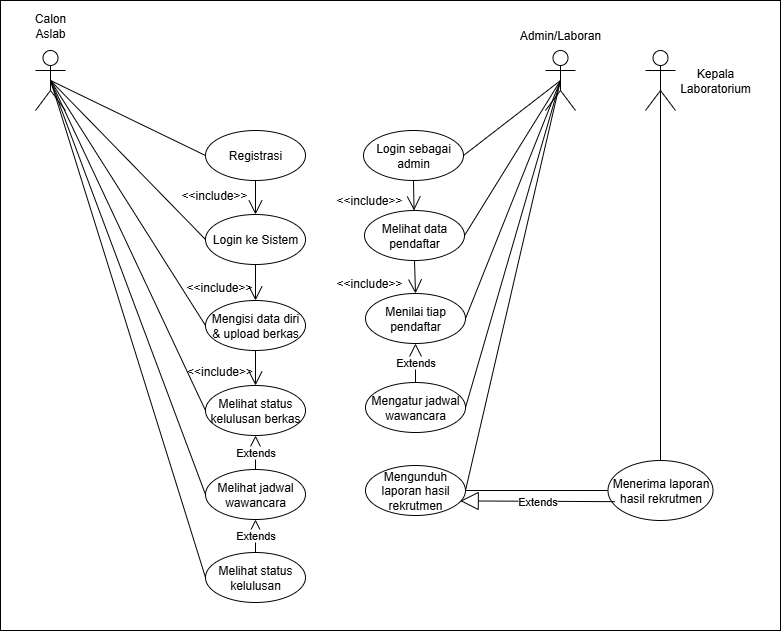

The diagram above was exported from draw.io. Its source (the exported page's mxGraphModel, read from the mxfile embedded in the PNG):
<mxGraphModel dx="670" dy="398" grid="1" gridSize="10" guides="1" tooltips="1" connect="1" arrows="1" fold="1" page="1" pageScale="1" pageWidth="827" pageHeight="1169" math="0" shadow="0">
  <root>
    <mxCell id="0" />
    <mxCell id="1" parent="0" />
    <mxCell id="8SkLFQ8GfBH5knu2EobZ-1" value="" style="rounded=0;whiteSpace=wrap;html=1;fillColor=none;" parent="1" vertex="1">
      <mxGeometry x="20" y="40" width="780" height="630" as="geometry" />
    </mxCell>
    <mxCell id="8SkLFQ8GfBH5knu2EobZ-2" value="" style="shape=umlActor;verticalLabelPosition=bottom;verticalAlign=top;html=1;" parent="1" vertex="1">
      <mxGeometry x="55" y="90" width="30" height="60" as="geometry" />
    </mxCell>
    <mxCell id="8SkLFQ8GfBH5knu2EobZ-3" value="" style="shape=umlActor;verticalLabelPosition=bottom;verticalAlign=top;html=1;" parent="1" vertex="1">
      <mxGeometry x="565" y="90" width="30" height="60" as="geometry" />
    </mxCell>
    <mxCell id="8SkLFQ8GfBH5knu2EobZ-5" value="Registrasi" style="ellipse;whiteSpace=wrap;html=1;" parent="1" vertex="1">
      <mxGeometry x="225" y="170" width="100" height="50" as="geometry" />
    </mxCell>
    <mxCell id="8SkLFQ8GfBH5knu2EobZ-6" value="Login ke Sistem" style="ellipse;whiteSpace=wrap;html=1;" parent="1" vertex="1">
      <mxGeometry x="225" y="254" width="100" height="50" as="geometry" />
    </mxCell>
    <mxCell id="8SkLFQ8GfBH5knu2EobZ-7" value="Mengisi data diri &amp;amp; upload berkas" style="ellipse;whiteSpace=wrap;html=1;" parent="1" vertex="1">
      <mxGeometry x="225" y="340" width="100" height="50" as="geometry" />
    </mxCell>
    <mxCell id="8SkLFQ8GfBH5knu2EobZ-8" value="Melihat status kelulusan berkas" style="ellipse;whiteSpace=wrap;html=1;" parent="1" vertex="1">
      <mxGeometry x="225" y="425" width="100" height="50" as="geometry" />
    </mxCell>
    <mxCell id="8SkLFQ8GfBH5knu2EobZ-9" value="Melihat jadwal wawancara" style="ellipse;whiteSpace=wrap;html=1;" parent="1" vertex="1">
      <mxGeometry x="225" y="509" width="100" height="50" as="geometry" />
    </mxCell>
    <mxCell id="8SkLFQ8GfBH5knu2EobZ-10" value="Melihat status kelulusan" style="ellipse;whiteSpace=wrap;html=1;" parent="1" vertex="1">
      <mxGeometry x="225" y="592" width="100" height="50" as="geometry" />
    </mxCell>
    <mxCell id="8SkLFQ8GfBH5knu2EobZ-11" value="Login sebagai admin" style="ellipse;whiteSpace=wrap;html=1;" parent="1" vertex="1">
      <mxGeometry x="383" y="170" width="100" height="50" as="geometry" />
    </mxCell>
    <mxCell id="8SkLFQ8GfBH5knu2EobZ-12" value="Melihat data pendaftar" style="ellipse;whiteSpace=wrap;html=1;" parent="1" vertex="1">
      <mxGeometry x="384" y="250" width="100" height="50" as="geometry" />
    </mxCell>
    <mxCell id="8SkLFQ8GfBH5knu2EobZ-13" value="Menilai tiap pendaftar" style="ellipse;whiteSpace=wrap;html=1;" parent="1" vertex="1">
      <mxGeometry x="385" y="333" width="100" height="50" as="geometry" />
    </mxCell>
    <mxCell id="8SkLFQ8GfBH5knu2EobZ-14" value="Mengatur jadwal wawancara" style="ellipse;whiteSpace=wrap;html=1;" parent="1" vertex="1">
      <mxGeometry x="385" y="422" width="100" height="50" as="geometry" />
    </mxCell>
    <mxCell id="8SkLFQ8GfBH5knu2EobZ-15" value="Mengunduh laporan hasil rekrutmen" style="ellipse;whiteSpace=wrap;html=1;" parent="1" vertex="1">
      <mxGeometry x="385" y="505" width="100" height="50" as="geometry" />
    </mxCell>
    <mxCell id="8SkLFQ8GfBH5knu2EobZ-24" value="" style="shape=umlActor;verticalLabelPosition=bottom;verticalAlign=top;html=1;" parent="1" vertex="1">
      <mxGeometry x="665" y="90" width="30" height="60" as="geometry" />
    </mxCell>
    <mxCell id="8SkLFQ8GfBH5knu2EobZ-25" value="Menerima laporan hasil rekrutmen" style="ellipse;whiteSpace=wrap;html=1;" parent="1" vertex="1">
      <mxGeometry x="627.5" y="500" width="105" height="60" as="geometry" />
    </mxCell>
    <mxCell id="8SkLFQ8GfBH5knu2EobZ-26" value="" style="endArrow=none;html=1;rounded=0;entryX=0;entryY=0.5;entryDx=0;entryDy=0;exitX=1;exitY=0.5;exitDx=0;exitDy=0;" parent="1" source="8SkLFQ8GfBH5knu2EobZ-15" target="8SkLFQ8GfBH5knu2EobZ-25" edge="1">
      <mxGeometry width="50" height="50" relative="1" as="geometry">
        <mxPoint x="475" y="460" as="sourcePoint" />
        <mxPoint x="525" y="410" as="targetPoint" />
      </mxGeometry>
    </mxCell>
    <mxCell id="8SkLFQ8GfBH5knu2EobZ-27" value="" style="endArrow=none;html=1;rounded=0;entryX=0.5;entryY=0.5;entryDx=0;entryDy=0;entryPerimeter=0;exitX=0.5;exitY=0;exitDx=0;exitDy=0;" parent="1" source="8SkLFQ8GfBH5knu2EobZ-25" target="8SkLFQ8GfBH5knu2EobZ-24" edge="1">
      <mxGeometry width="50" height="50" relative="1" as="geometry">
        <mxPoint x="665" y="390" as="sourcePoint" />
        <mxPoint x="715" y="340" as="targetPoint" />
      </mxGeometry>
    </mxCell>
    <mxCell id="8SkLFQ8GfBH5knu2EobZ-28" value="" style="endArrow=none;html=1;rounded=0;exitX=0;exitY=0.5;exitDx=0;exitDy=0;entryX=0.5;entryY=0.5;entryDx=0;entryDy=0;entryPerimeter=0;" parent="1" source="8SkLFQ8GfBH5knu2EobZ-5" target="8SkLFQ8GfBH5knu2EobZ-2" edge="1">
      <mxGeometry width="50" height="50" relative="1" as="geometry">
        <mxPoint x="145" y="170" as="sourcePoint" />
        <mxPoint x="205" y="150" as="targetPoint" />
      </mxGeometry>
    </mxCell>
    <mxCell id="8SkLFQ8GfBH5knu2EobZ-29" value="" style="endArrow=none;html=1;rounded=0;exitX=0;exitY=0.5;exitDx=0;exitDy=0;entryX=0.5;entryY=0.5;entryDx=0;entryDy=0;entryPerimeter=0;" parent="1" source="8SkLFQ8GfBH5knu2EobZ-7" target="8SkLFQ8GfBH5knu2EobZ-2" edge="1">
      <mxGeometry width="50" height="50" relative="1" as="geometry">
        <mxPoint x="155" y="320" as="sourcePoint" />
        <mxPoint x="205" y="270" as="targetPoint" />
      </mxGeometry>
    </mxCell>
    <mxCell id="8SkLFQ8GfBH5knu2EobZ-30" value="" style="endArrow=none;html=1;rounded=0;entryX=0;entryY=0.5;entryDx=0;entryDy=0;exitX=0.5;exitY=0.5;exitDx=0;exitDy=0;exitPerimeter=0;" parent="1" source="8SkLFQ8GfBH5knu2EobZ-2" target="8SkLFQ8GfBH5knu2EobZ-6" edge="1">
      <mxGeometry width="50" height="50" relative="1" as="geometry">
        <mxPoint x="155" y="260" as="sourcePoint" />
        <mxPoint x="205" y="210" as="targetPoint" />
      </mxGeometry>
    </mxCell>
    <mxCell id="8SkLFQ8GfBH5knu2EobZ-31" value="Calon Aslab" style="text;html=1;align=center;verticalAlign=middle;whiteSpace=wrap;rounded=0;" parent="1" vertex="1">
      <mxGeometry x="40" y="50" width="60" height="30" as="geometry" />
    </mxCell>
    <mxCell id="8SkLFQ8GfBH5knu2EobZ-32" value="Kepala Laboratorium" style="text;html=1;align=center;verticalAlign=middle;whiteSpace=wrap;rounded=0;" parent="1" vertex="1">
      <mxGeometry x="705" y="105" width="60" height="30" as="geometry" />
    </mxCell>
    <mxCell id="8SkLFQ8GfBH5knu2EobZ-33" value="" style="endArrow=none;html=1;rounded=0;exitX=0;exitY=0.5;exitDx=0;exitDy=0;entryX=0.5;entryY=0.5;entryDx=0;entryDy=0;entryPerimeter=0;" parent="1" source="8SkLFQ8GfBH5knu2EobZ-8" target="8SkLFQ8GfBH5knu2EobZ-2" edge="1">
      <mxGeometry width="50" height="50" relative="1" as="geometry">
        <mxPoint x="155" y="390" as="sourcePoint" />
        <mxPoint x="205" y="340" as="targetPoint" />
      </mxGeometry>
    </mxCell>
    <mxCell id="8SkLFQ8GfBH5knu2EobZ-34" value="" style="endArrow=none;html=1;rounded=0;exitX=0;exitY=0.5;exitDx=0;exitDy=0;entryX=0.5;entryY=0.5;entryDx=0;entryDy=0;entryPerimeter=0;" parent="1" source="8SkLFQ8GfBH5knu2EobZ-9" target="8SkLFQ8GfBH5knu2EobZ-2" edge="1">
      <mxGeometry width="50" height="50" relative="1" as="geometry">
        <mxPoint x="135" y="410" as="sourcePoint" />
        <mxPoint x="185" y="360" as="targetPoint" />
      </mxGeometry>
    </mxCell>
    <mxCell id="8SkLFQ8GfBH5knu2EobZ-35" value="" style="endArrow=none;html=1;rounded=0;exitX=0;exitY=0.5;exitDx=0;exitDy=0;entryX=0.5;entryY=0.5;entryDx=0;entryDy=0;entryPerimeter=0;" parent="1" source="8SkLFQ8GfBH5knu2EobZ-10" target="8SkLFQ8GfBH5knu2EobZ-2" edge="1">
      <mxGeometry width="50" height="50" relative="1" as="geometry">
        <mxPoint x="165" y="510" as="sourcePoint" />
        <mxPoint x="215" y="460" as="targetPoint" />
      </mxGeometry>
    </mxCell>
    <mxCell id="8SkLFQ8GfBH5knu2EobZ-36" value="" style="endArrow=none;html=1;rounded=0;entryX=0.5;entryY=0.5;entryDx=0;entryDy=0;entryPerimeter=0;exitX=1;exitY=0.5;exitDx=0;exitDy=0;" parent="1" source="8SkLFQ8GfBH5knu2EobZ-11" target="8SkLFQ8GfBH5knu2EobZ-3" edge="1">
      <mxGeometry width="50" height="50" relative="1" as="geometry">
        <mxPoint x="475" y="200" as="sourcePoint" />
        <mxPoint x="525" y="150" as="targetPoint" />
      </mxGeometry>
    </mxCell>
    <mxCell id="8SkLFQ8GfBH5knu2EobZ-37" value="" style="endArrow=none;html=1;rounded=0;exitX=1;exitY=0.5;exitDx=0;exitDy=0;entryX=0.5;entryY=0.5;entryDx=0;entryDy=0;entryPerimeter=0;" parent="1" source="8SkLFQ8GfBH5knu2EobZ-12" target="8SkLFQ8GfBH5knu2EobZ-3" edge="1">
      <mxGeometry width="50" height="50" relative="1" as="geometry">
        <mxPoint x="485" y="243" as="sourcePoint" />
        <mxPoint x="535" y="193" as="targetPoint" />
      </mxGeometry>
    </mxCell>
    <mxCell id="8SkLFQ8GfBH5knu2EobZ-38" value="" style="endArrow=none;html=1;rounded=0;exitX=1;exitY=0.5;exitDx=0;exitDy=0;entryX=0.5;entryY=0.5;entryDx=0;entryDy=0;entryPerimeter=0;" parent="1" source="8SkLFQ8GfBH5knu2EobZ-13" target="8SkLFQ8GfBH5knu2EobZ-3" edge="1">
      <mxGeometry width="50" height="50" relative="1" as="geometry">
        <mxPoint x="485" y="300" as="sourcePoint" />
        <mxPoint x="535" y="250" as="targetPoint" />
      </mxGeometry>
    </mxCell>
    <mxCell id="8SkLFQ8GfBH5knu2EobZ-39" value="Admin/Laboran" style="text;html=1;align=center;verticalAlign=middle;whiteSpace=wrap;rounded=0;" parent="1" vertex="1">
      <mxGeometry x="550" y="60" width="60" height="30" as="geometry" />
    </mxCell>
    <mxCell id="8SkLFQ8GfBH5knu2EobZ-40" value="" style="endArrow=none;html=1;rounded=0;entryX=0.5;entryY=0.5;entryDx=0;entryDy=0;entryPerimeter=0;exitX=1;exitY=0.5;exitDx=0;exitDy=0;" parent="1" source="8SkLFQ8GfBH5knu2EobZ-14" target="8SkLFQ8GfBH5knu2EobZ-3" edge="1">
      <mxGeometry width="50" height="50" relative="1" as="geometry">
        <mxPoint x="475" y="390" as="sourcePoint" />
        <mxPoint x="525" y="340" as="targetPoint" />
      </mxGeometry>
    </mxCell>
    <mxCell id="8SkLFQ8GfBH5knu2EobZ-41" value="" style="endArrow=none;html=1;rounded=0;entryX=0.5;entryY=0.5;entryDx=0;entryDy=0;entryPerimeter=0;exitX=1;exitY=0.5;exitDx=0;exitDy=0;" parent="1" source="8SkLFQ8GfBH5knu2EobZ-15" target="8SkLFQ8GfBH5knu2EobZ-3" edge="1">
      <mxGeometry width="50" height="50" relative="1" as="geometry">
        <mxPoint x="475" y="450" as="sourcePoint" />
        <mxPoint x="525" y="400" as="targetPoint" />
      </mxGeometry>
    </mxCell>
    <mxCell id="8SkLFQ8GfBH5knu2EobZ-43" value="&amp;lt;&amp;lt;include&amp;gt;&amp;gt;" style="text;html=1;align=center;verticalAlign=middle;whiteSpace=wrap;rounded=0;" parent="1" vertex="1">
      <mxGeometry x="204" y="220" width="60" height="30" as="geometry" />
    </mxCell>
    <mxCell id="8SkLFQ8GfBH5knu2EobZ-44" value="&amp;lt;&amp;lt;include&amp;gt;&amp;gt;" style="text;html=1;align=center;verticalAlign=middle;whiteSpace=wrap;rounded=0;rotation=0;" parent="1" vertex="1">
      <mxGeometry x="219" y="401" width="41" height="20" as="geometry" />
    </mxCell>
    <mxCell id="8SkLFQ8GfBH5knu2EobZ-46" value="&amp;lt;&amp;lt;include&amp;gt;&amp;gt;" style="text;html=1;align=center;verticalAlign=middle;whiteSpace=wrap;rounded=0;rotation=0;" parent="1" vertex="1">
      <mxGeometry x="214" y="317" width="50" height="20" as="geometry" />
    </mxCell>
    <mxCell id="8SkLFQ8GfBH5knu2EobZ-50" value="&amp;lt;&amp;lt;include&amp;gt;&amp;gt;" style="text;html=1;align=center;verticalAlign=middle;whiteSpace=wrap;rounded=0;rotation=0;" parent="1" vertex="1">
      <mxGeometry x="364" y="313" width="50" height="20" as="geometry" />
    </mxCell>
    <mxCell id="8SkLFQ8GfBH5knu2EobZ-51" value="Extends" style="endArrow=block;endSize=16;endFill=0;html=1;rounded=0;entryX=0.5;entryY=1;entryDx=0;entryDy=0;exitX=0.5;exitY=0;exitDx=0;exitDy=0;" parent="1" source="8SkLFQ8GfBH5knu2EobZ-9" target="8SkLFQ8GfBH5knu2EobZ-8" edge="1">
      <mxGeometry width="160" relative="1" as="geometry">
        <mxPoint x="295" y="510" as="sourcePoint" />
        <mxPoint x="455" y="510" as="targetPoint" />
      </mxGeometry>
    </mxCell>
    <mxCell id="8SkLFQ8GfBH5knu2EobZ-53" value="&amp;lt;&amp;lt;include&amp;gt;&amp;gt;" style="text;html=1;align=center;verticalAlign=middle;whiteSpace=wrap;rounded=0;rotation=0;" parent="1" vertex="1">
      <mxGeometry x="364" y="230" width="50" height="20" as="geometry" />
    </mxCell>
    <mxCell id="8SkLFQ8GfBH5knu2EobZ-54" value="Extends" style="endArrow=block;endSize=16;endFill=0;html=1;rounded=0;exitX=0.5;exitY=0;exitDx=0;exitDy=0;entryX=0.5;entryY=1;entryDx=0;entryDy=0;" parent="1" source="8SkLFQ8GfBH5knu2EobZ-10" target="8SkLFQ8GfBH5knu2EobZ-9" edge="1">
      <mxGeometry width="160" relative="1" as="geometry">
        <mxPoint x="195" y="570" as="sourcePoint" />
        <mxPoint x="275" y="560" as="targetPoint" />
      </mxGeometry>
    </mxCell>
    <mxCell id="8SkLFQ8GfBH5knu2EobZ-55" value="Extends" style="endArrow=block;endSize=16;endFill=0;html=1;rounded=0;exitX=0.066;exitY=0.686;exitDx=0;exitDy=0;exitPerimeter=0;entryX=0.947;entryY=0.708;entryDx=0;entryDy=0;entryPerimeter=0;" parent="1" source="8SkLFQ8GfBH5knu2EobZ-25" target="8SkLFQ8GfBH5knu2EobZ-15" edge="1">
      <mxGeometry width="160" relative="1" as="geometry">
        <mxPoint x="485" y="540" as="sourcePoint" />
        <mxPoint x="625" y="549" as="targetPoint" />
      </mxGeometry>
    </mxCell>
    <mxCell id="8SkLFQ8GfBH5knu2EobZ-59" value="" style="endArrow=open;endFill=1;endSize=12;html=1;rounded=0;entryX=0.5;entryY=0;entryDx=0;entryDy=0;exitX=0.5;exitY=1;exitDx=0;exitDy=0;" parent="1" source="8SkLFQ8GfBH5knu2EobZ-5" target="8SkLFQ8GfBH5knu2EobZ-6" edge="1">
      <mxGeometry width="160" relative="1" as="geometry">
        <mxPoint x="280" y="228" as="sourcePoint" />
        <mxPoint x="440" y="228" as="targetPoint" />
      </mxGeometry>
    </mxCell>
    <mxCell id="8SkLFQ8GfBH5knu2EobZ-60" value="" style="endArrow=open;endFill=1;endSize=12;html=1;rounded=0;exitX=0.5;exitY=1;exitDx=0;exitDy=0;entryX=0.5;entryY=0;entryDx=0;entryDy=0;" parent="1" source="8SkLFQ8GfBH5knu2EobZ-6" target="8SkLFQ8GfBH5knu2EobZ-7" edge="1">
      <mxGeometry width="160" relative="1" as="geometry">
        <mxPoint x="310" y="390" as="sourcePoint" />
        <mxPoint x="470" y="390" as="targetPoint" />
      </mxGeometry>
    </mxCell>
    <mxCell id="8SkLFQ8GfBH5knu2EobZ-61" value="" style="endArrow=open;endFill=1;endSize=12;html=1;rounded=0;exitX=0.5;exitY=1;exitDx=0;exitDy=0;entryX=0.5;entryY=0;entryDx=0;entryDy=0;" parent="1" source="8SkLFQ8GfBH5knu2EobZ-7" target="8SkLFQ8GfBH5knu2EobZ-8" edge="1">
      <mxGeometry width="160" relative="1" as="geometry">
        <mxPoint x="310" y="390" as="sourcePoint" />
        <mxPoint x="470" y="390" as="targetPoint" />
      </mxGeometry>
    </mxCell>
    <mxCell id="8SkLFQ8GfBH5knu2EobZ-62" value="" style="endArrow=open;endFill=1;endSize=12;html=1;rounded=0;exitX=0.5;exitY=1;exitDx=0;exitDy=0;" parent="1" source="8SkLFQ8GfBH5knu2EobZ-11" target="8SkLFQ8GfBH5knu2EobZ-12" edge="1">
      <mxGeometry width="160" relative="1" as="geometry">
        <mxPoint x="310" y="320" as="sourcePoint" />
        <mxPoint x="470" y="320" as="targetPoint" />
      </mxGeometry>
    </mxCell>
    <mxCell id="8SkLFQ8GfBH5knu2EobZ-63" value="" style="endArrow=open;endFill=1;endSize=12;html=1;rounded=0;exitX=0.5;exitY=1;exitDx=0;exitDy=0;entryX=0.5;entryY=0;entryDx=0;entryDy=0;" parent="1" source="8SkLFQ8GfBH5knu2EobZ-12" target="8SkLFQ8GfBH5knu2EobZ-13" edge="1">
      <mxGeometry width="160" relative="1" as="geometry">
        <mxPoint x="310" y="320" as="sourcePoint" />
        <mxPoint x="470" y="320" as="targetPoint" />
      </mxGeometry>
    </mxCell>
    <mxCell id="8SkLFQ8GfBH5knu2EobZ-72" value="Extends" style="endArrow=block;endSize=16;endFill=0;html=1;rounded=0;entryX=0.5;entryY=1;entryDx=0;entryDy=0;exitX=0.5;exitY=0;exitDx=0;exitDy=0;" parent="1" source="8SkLFQ8GfBH5knu2EobZ-14" target="8SkLFQ8GfBH5knu2EobZ-13" edge="1">
      <mxGeometry width="160" relative="1" as="geometry">
        <mxPoint x="270" y="524" as="sourcePoint" />
        <mxPoint x="270" y="490" as="targetPoint" />
      </mxGeometry>
    </mxCell>
  </root>
</mxGraphModel>